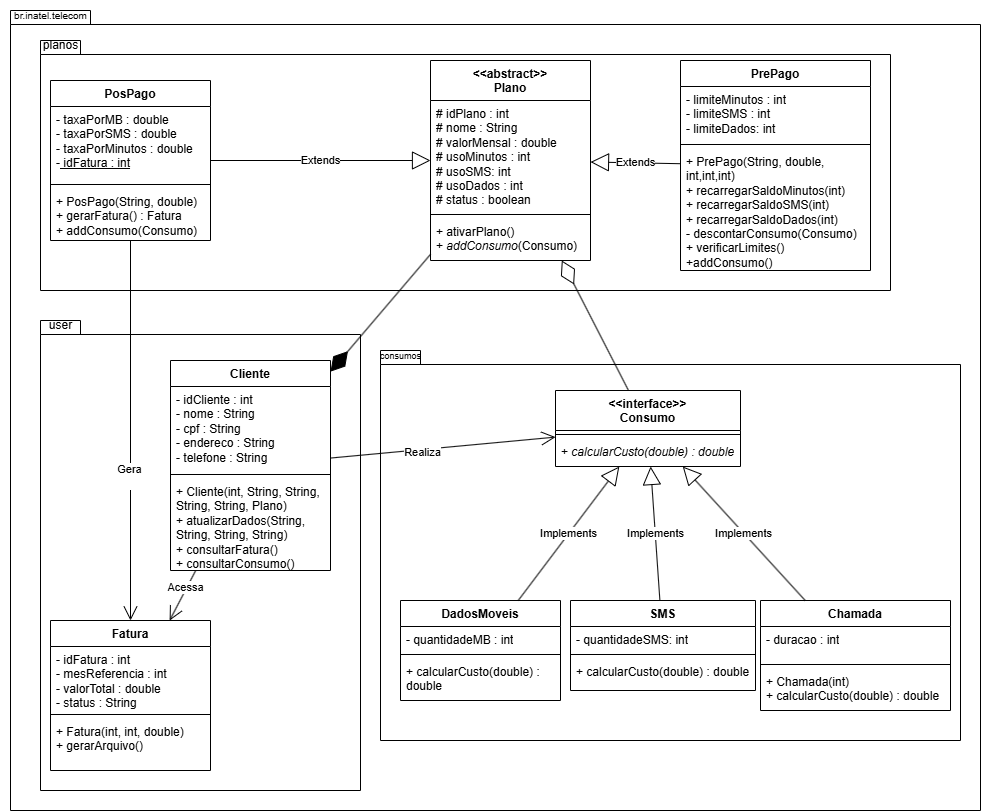

The diagram above was exported from draw.io. Its source (the exported page's mxGraphModel, read from the mxfile embedded in the PNG):
<mxGraphModel dx="2935" dy="626" grid="1" gridSize="10" guides="1" tooltips="1" connect="1" arrows="1" fold="1" page="1" pageScale="1" pageWidth="827" pageHeight="1169" math="0" shadow="0">
  <root>
    <mxCell id="0" />
    <mxCell id="1" parent="0" />
    <mxCell id="7JMxIs7GZ9s6kXWX89o4-2" value="" style="shape=folder;fontStyle=1;spacingTop=10;tabWidth=40;tabHeight=14;tabPosition=left;html=1;whiteSpace=wrap;" parent="1" vertex="1">
      <mxGeometry x="-840" y="10" width="970" height="800" as="geometry" />
    </mxCell>
    <mxCell id="7JMxIs7GZ9s6kXWX89o4-10" value="" style="shape=folder;fontStyle=1;spacingTop=10;tabWidth=40;tabHeight=14;tabPosition=left;html=1;whiteSpace=wrap;" parent="1" vertex="1">
      <mxGeometry x="-810" y="320" width="320" height="470" as="geometry" />
    </mxCell>
    <mxCell id="7JMxIs7GZ9s6kXWX89o4-7" value="" style="shape=folder;fontStyle=1;spacingTop=10;tabWidth=40;tabHeight=14;tabPosition=left;html=1;whiteSpace=wrap;" parent="1" vertex="1">
      <mxGeometry x="-470" y="350" width="580" height="390" as="geometry" />
    </mxCell>
    <mxCell id="7JMxIs7GZ9s6kXWX89o4-4" value="" style="shape=folder;fontStyle=1;spacingTop=10;tabWidth=40;tabHeight=14;tabPosition=left;html=1;whiteSpace=wrap;" parent="1" vertex="1">
      <mxGeometry x="-810" y="40" width="850" height="250" as="geometry" />
    </mxCell>
    <mxCell id="dmAcYqGgInSMjnjWzep9-82" value="&lt;div&gt;&amp;lt;&amp;lt;interface&amp;gt;&amp;gt;&lt;/div&gt;Consumo" style="swimlane;fontStyle=1;align=center;verticalAlign=top;childLayout=stackLayout;horizontal=1;startSize=40;horizontalStack=0;resizeParent=1;resizeParentMax=0;resizeLast=0;collapsible=1;marginBottom=0;whiteSpace=wrap;html=1;" parent="1" vertex="1">
      <mxGeometry x="-295" y="390" width="185" height="76" as="geometry" />
    </mxCell>
    <mxCell id="dmAcYqGgInSMjnjWzep9-84" value="" style="line;strokeWidth=1;fillColor=none;align=left;verticalAlign=middle;spacingTop=-1;spacingLeft=3;spacingRight=3;rotatable=0;labelPosition=right;points=[];portConstraint=eastwest;strokeColor=inherit;" parent="dmAcYqGgInSMjnjWzep9-82" vertex="1">
      <mxGeometry y="40" width="185" height="8" as="geometry" />
    </mxCell>
    <mxCell id="dmAcYqGgInSMjnjWzep9-85" value="+ &lt;i&gt;calcularCusto(double) : double&lt;/i&gt;" style="text;strokeColor=none;fillColor=none;align=left;verticalAlign=top;spacingLeft=4;spacingRight=4;overflow=hidden;rotatable=0;points=[[0,0.5],[1,0.5]];portConstraint=eastwest;whiteSpace=wrap;html=1;" parent="dmAcYqGgInSMjnjWzep9-82" vertex="1">
      <mxGeometry y="48" width="185" height="28" as="geometry" />
    </mxCell>
    <mxCell id="dmAcYqGgInSMjnjWzep9-1" value="&amp;lt;&amp;lt;abstract&amp;gt;&amp;gt;&lt;div&gt;Plano&lt;/div&gt;" style="swimlane;fontStyle=1;align=center;verticalAlign=top;childLayout=stackLayout;horizontal=1;startSize=40;horizontalStack=0;resizeParent=1;resizeParentMax=0;resizeLast=0;collapsible=1;marginBottom=0;whiteSpace=wrap;html=1;" parent="1" vertex="1">
      <mxGeometry x="-420" y="60" width="160" height="200" as="geometry" />
    </mxCell>
    <mxCell id="dmAcYqGgInSMjnjWzep9-2" value="# idPlano : int&lt;div&gt;# nome : String&lt;/div&gt;&lt;div&gt;# valorMensal : double&lt;/div&gt;&lt;div&gt;# usoMinutos : int&lt;/div&gt;&lt;div&gt;# usoSMS: int&lt;/div&gt;&lt;div&gt;# usoDados : int&lt;/div&gt;&lt;div&gt;# status : boolean&lt;/div&gt;&lt;div&gt;&lt;br&gt;&lt;/div&gt;" style="text;strokeColor=none;fillColor=none;align=left;verticalAlign=top;spacingLeft=4;spacingRight=4;overflow=hidden;rotatable=0;points=[[0,0.5],[1,0.5]];portConstraint=eastwest;whiteSpace=wrap;html=1;" parent="dmAcYqGgInSMjnjWzep9-1" vertex="1">
      <mxGeometry y="40" width="160" height="110" as="geometry" />
    </mxCell>
    <mxCell id="dmAcYqGgInSMjnjWzep9-3" value="" style="line;strokeWidth=1;fillColor=none;align=left;verticalAlign=middle;spacingTop=-1;spacingLeft=3;spacingRight=3;rotatable=0;labelPosition=right;points=[];portConstraint=eastwest;strokeColor=inherit;" parent="dmAcYqGgInSMjnjWzep9-1" vertex="1">
      <mxGeometry y="150" width="160" height="8" as="geometry" />
    </mxCell>
    <mxCell id="dmAcYqGgInSMjnjWzep9-4" value="+ ativarPlano()&amp;nbsp;&lt;div&gt;+ &lt;i&gt;addConsumo&lt;/i&gt;(Consumo)&amp;nbsp;&lt;/div&gt;" style="text;strokeColor=none;fillColor=none;align=left;verticalAlign=top;spacingLeft=4;spacingRight=4;overflow=hidden;rotatable=0;points=[[0,0.5],[1,0.5]];portConstraint=eastwest;whiteSpace=wrap;html=1;" parent="dmAcYqGgInSMjnjWzep9-1" vertex="1">
      <mxGeometry y="158" width="160" height="42" as="geometry" />
    </mxCell>
    <mxCell id="dmAcYqGgInSMjnjWzep9-5" value="PrePago" style="swimlane;fontStyle=1;align=center;verticalAlign=top;childLayout=stackLayout;horizontal=1;startSize=26;horizontalStack=0;resizeParent=1;resizeParentMax=0;resizeLast=0;collapsible=1;marginBottom=0;whiteSpace=wrap;html=1;" parent="1" vertex="1">
      <mxGeometry x="-170" y="60" width="190" height="210" as="geometry" />
    </mxCell>
    <mxCell id="dmAcYqGgInSMjnjWzep9-6" value="&lt;div&gt;&lt;div&gt;- limiteMinutos : int&lt;/div&gt;&lt;div&gt;- limiteSMS : int&lt;/div&gt;&lt;div&gt;- limiteDados: int&lt;/div&gt;&lt;/div&gt;" style="text;strokeColor=none;fillColor=none;align=left;verticalAlign=top;spacingLeft=4;spacingRight=4;overflow=hidden;rotatable=0;points=[[0,0.5],[1,0.5]];portConstraint=eastwest;whiteSpace=wrap;html=1;" parent="dmAcYqGgInSMjnjWzep9-5" vertex="1">
      <mxGeometry y="26" width="190" height="54" as="geometry" />
    </mxCell>
    <mxCell id="dmAcYqGgInSMjnjWzep9-7" value="" style="line;strokeWidth=1;fillColor=none;align=left;verticalAlign=middle;spacingTop=-1;spacingLeft=3;spacingRight=3;rotatable=0;labelPosition=right;points=[];portConstraint=eastwest;strokeColor=inherit;" parent="dmAcYqGgInSMjnjWzep9-5" vertex="1">
      <mxGeometry y="80" width="190" height="8" as="geometry" />
    </mxCell>
    <mxCell id="dmAcYqGgInSMjnjWzep9-8" value="&lt;div&gt;+ PrePago(String, double, int,int,int)&lt;/div&gt;+ recarregarSaldoMinutos(int)&lt;div&gt;+ recarregarSaldoSMS(int)&lt;/div&gt;&lt;div&gt;+ recarregarSaldoDados(int)&lt;br&gt;&lt;div&gt;- descontarConsumo(Consumo)&lt;/div&gt;&lt;div&gt;+ verificarLimites()&lt;/div&gt;&lt;/div&gt;&lt;div&gt;+addConsumo()&lt;/div&gt;" style="text;strokeColor=none;fillColor=none;align=left;verticalAlign=top;spacingLeft=4;spacingRight=4;overflow=hidden;rotatable=0;points=[[0,0.5],[1,0.5]];portConstraint=eastwest;whiteSpace=wrap;html=1;" parent="dmAcYqGgInSMjnjWzep9-5" vertex="1">
      <mxGeometry y="88" width="190" height="122" as="geometry" />
    </mxCell>
    <mxCell id="dmAcYqGgInSMjnjWzep9-9" value="Cliente" style="swimlane;fontStyle=1;align=center;verticalAlign=top;childLayout=stackLayout;horizontal=1;startSize=26;horizontalStack=0;resizeParent=1;resizeParentMax=0;resizeLast=0;collapsible=1;marginBottom=0;whiteSpace=wrap;html=1;" parent="1" vertex="1">
      <mxGeometry x="-680" y="360" width="160" height="210" as="geometry" />
    </mxCell>
    <mxCell id="dmAcYqGgInSMjnjWzep9-10" value="- idCliente : int&lt;div&gt;- nome : String&lt;/div&gt;&lt;div&gt;- cpf : String&lt;/div&gt;&lt;div&gt;- endereco : String&lt;/div&gt;&lt;div&gt;- telefone : String&lt;/div&gt;" style="text;strokeColor=none;fillColor=none;align=left;verticalAlign=top;spacingLeft=4;spacingRight=4;overflow=hidden;rotatable=0;points=[[0,0.5],[1,0.5]];portConstraint=eastwest;whiteSpace=wrap;html=1;" parent="dmAcYqGgInSMjnjWzep9-9" vertex="1">
      <mxGeometry y="26" width="160" height="84" as="geometry" />
    </mxCell>
    <mxCell id="dmAcYqGgInSMjnjWzep9-11" value="" style="line;strokeWidth=1;fillColor=none;align=left;verticalAlign=middle;spacingTop=-1;spacingLeft=3;spacingRight=3;rotatable=0;labelPosition=right;points=[];portConstraint=eastwest;strokeColor=inherit;" parent="dmAcYqGgInSMjnjWzep9-9" vertex="1">
      <mxGeometry y="110" width="160" height="8" as="geometry" />
    </mxCell>
    <mxCell id="dmAcYqGgInSMjnjWzep9-12" value="+ Cliente(int, String, String, String, String, Plano)&lt;br&gt;&lt;div&gt;+ atualizarDados(String, String, String, String)&lt;/div&gt;&lt;div&gt;+ consultarFatura()&lt;/div&gt;&lt;div&gt;+ consultarConsumo()&lt;/div&gt;" style="text;strokeColor=none;fillColor=none;align=left;verticalAlign=top;spacingLeft=4;spacingRight=4;overflow=hidden;rotatable=0;points=[[0,0.5],[1,0.5]];portConstraint=eastwest;whiteSpace=wrap;html=1;" parent="dmAcYqGgInSMjnjWzep9-9" vertex="1">
      <mxGeometry y="118" width="160" height="92" as="geometry" />
    </mxCell>
    <mxCell id="dmAcYqGgInSMjnjWzep9-19" value="Chamada" style="swimlane;fontStyle=1;align=center;verticalAlign=top;childLayout=stackLayout;horizontal=1;startSize=26;horizontalStack=0;resizeParent=1;resizeParentMax=0;resizeLast=0;collapsible=1;marginBottom=0;whiteSpace=wrap;html=1;" parent="1" vertex="1">
      <mxGeometry x="-90" y="600" width="190" height="110" as="geometry" />
    </mxCell>
    <mxCell id="dmAcYqGgInSMjnjWzep9-20" value="&lt;div&gt;- duracao : int&lt;/div&gt;" style="text;strokeColor=none;fillColor=none;align=left;verticalAlign=top;spacingLeft=4;spacingRight=4;overflow=hidden;rotatable=0;points=[[0,0.5],[1,0.5]];portConstraint=eastwest;whiteSpace=wrap;html=1;" parent="dmAcYqGgInSMjnjWzep9-19" vertex="1">
      <mxGeometry y="26" width="190" height="34" as="geometry" />
    </mxCell>
    <mxCell id="dmAcYqGgInSMjnjWzep9-21" value="" style="line;strokeWidth=1;fillColor=none;align=left;verticalAlign=middle;spacingTop=-1;spacingLeft=3;spacingRight=3;rotatable=0;labelPosition=right;points=[];portConstraint=eastwest;strokeColor=inherit;" parent="dmAcYqGgInSMjnjWzep9-19" vertex="1">
      <mxGeometry y="60" width="190" height="8" as="geometry" />
    </mxCell>
    <mxCell id="dmAcYqGgInSMjnjWzep9-22" value="&lt;div&gt;+ Chamada(int)&lt;br&gt;+ calcularCusto(double) : double&lt;/div&gt;" style="text;strokeColor=none;fillColor=none;align=left;verticalAlign=top;spacingLeft=4;spacingRight=4;overflow=hidden;rotatable=0;points=[[0,0.5],[1,0.5]];portConstraint=eastwest;whiteSpace=wrap;html=1;" parent="dmAcYqGgInSMjnjWzep9-19" vertex="1">
      <mxGeometry y="68" width="190" height="42" as="geometry" />
    </mxCell>
    <mxCell id="dmAcYqGgInSMjnjWzep9-23" value="SMS" style="swimlane;fontStyle=1;align=center;verticalAlign=top;childLayout=stackLayout;horizontal=1;startSize=26;horizontalStack=0;resizeParent=1;resizeParentMax=0;resizeLast=0;collapsible=1;marginBottom=0;whiteSpace=wrap;html=1;" parent="1" vertex="1">
      <mxGeometry x="-280" y="600" width="185" height="90" as="geometry" />
    </mxCell>
    <mxCell id="dmAcYqGgInSMjnjWzep9-24" value="&lt;div&gt;- quantidadeSMS: int&lt;/div&gt;&lt;div&gt;&lt;br&gt;&lt;/div&gt;" style="text;strokeColor=none;fillColor=none;align=left;verticalAlign=top;spacingLeft=4;spacingRight=4;overflow=hidden;rotatable=0;points=[[0,0.5],[1,0.5]];portConstraint=eastwest;whiteSpace=wrap;html=1;" parent="dmAcYqGgInSMjnjWzep9-23" vertex="1">
      <mxGeometry y="26" width="185" height="24" as="geometry" />
    </mxCell>
    <mxCell id="dmAcYqGgInSMjnjWzep9-25" value="" style="line;strokeWidth=1;fillColor=none;align=left;verticalAlign=middle;spacingTop=-1;spacingLeft=3;spacingRight=3;rotatable=0;labelPosition=right;points=[];portConstraint=eastwest;strokeColor=inherit;" parent="dmAcYqGgInSMjnjWzep9-23" vertex="1">
      <mxGeometry y="50" width="185" height="8" as="geometry" />
    </mxCell>
    <mxCell id="dmAcYqGgInSMjnjWzep9-26" value="&lt;div&gt;+ calcularCusto(double) : double&lt;/div&gt;" style="text;strokeColor=none;fillColor=none;align=left;verticalAlign=top;spacingLeft=4;spacingRight=4;overflow=hidden;rotatable=0;points=[[0,0.5],[1,0.5]];portConstraint=eastwest;whiteSpace=wrap;html=1;" parent="dmAcYqGgInSMjnjWzep9-23" vertex="1">
      <mxGeometry y="58" width="185" height="32" as="geometry" />
    </mxCell>
    <mxCell id="dmAcYqGgInSMjnjWzep9-28" value="DadosMoveis" style="swimlane;fontStyle=1;align=center;verticalAlign=top;childLayout=stackLayout;horizontal=1;startSize=26;horizontalStack=0;resizeParent=1;resizeParentMax=0;resizeLast=0;collapsible=1;marginBottom=0;whiteSpace=wrap;html=1;" parent="1" vertex="1">
      <mxGeometry x="-450" y="600" width="160" height="100" as="geometry" />
    </mxCell>
    <mxCell id="dmAcYqGgInSMjnjWzep9-29" value="&lt;div&gt;- quantidadeMB : int&lt;/div&gt;" style="text;strokeColor=none;fillColor=none;align=left;verticalAlign=top;spacingLeft=4;spacingRight=4;overflow=hidden;rotatable=0;points=[[0,0.5],[1,0.5]];portConstraint=eastwest;whiteSpace=wrap;html=1;" parent="dmAcYqGgInSMjnjWzep9-28" vertex="1">
      <mxGeometry y="26" width="160" height="24" as="geometry" />
    </mxCell>
    <mxCell id="dmAcYqGgInSMjnjWzep9-30" value="" style="line;strokeWidth=1;fillColor=none;align=left;verticalAlign=middle;spacingTop=-1;spacingLeft=3;spacingRight=3;rotatable=0;labelPosition=right;points=[];portConstraint=eastwest;strokeColor=inherit;" parent="dmAcYqGgInSMjnjWzep9-28" vertex="1">
      <mxGeometry y="50" width="160" height="8" as="geometry" />
    </mxCell>
    <mxCell id="dmAcYqGgInSMjnjWzep9-31" value="&lt;div&gt;+ calcularCusto(double) : double&lt;/div&gt;" style="text;strokeColor=none;fillColor=none;align=left;verticalAlign=top;spacingLeft=4;spacingRight=4;overflow=hidden;rotatable=0;points=[[0,0.5],[1,0.5]];portConstraint=eastwest;whiteSpace=wrap;html=1;" parent="dmAcYqGgInSMjnjWzep9-28" vertex="1">
      <mxGeometry y="58" width="160" height="42" as="geometry" />
    </mxCell>
    <mxCell id="dmAcYqGgInSMjnjWzep9-32" value="Fatura" style="swimlane;fontStyle=1;align=center;verticalAlign=top;childLayout=stackLayout;horizontal=1;startSize=26;horizontalStack=0;resizeParent=1;resizeParentMax=0;resizeLast=0;collapsible=1;marginBottom=0;whiteSpace=wrap;html=1;" parent="1" vertex="1">
      <mxGeometry x="-800" y="620" width="160" height="150" as="geometry" />
    </mxCell>
    <mxCell id="dmAcYqGgInSMjnjWzep9-33" value="- idFatura : int&lt;div&gt;- mesReferencia : int&lt;/div&gt;&lt;div&gt;- valorTotal : double&lt;/div&gt;&lt;div&gt;- status : String&amp;nbsp;&lt;/div&gt;" style="text;strokeColor=none;fillColor=none;align=left;verticalAlign=top;spacingLeft=4;spacingRight=4;overflow=hidden;rotatable=0;points=[[0,0.5],[1,0.5]];portConstraint=eastwest;whiteSpace=wrap;html=1;" parent="dmAcYqGgInSMjnjWzep9-32" vertex="1">
      <mxGeometry y="26" width="160" height="64" as="geometry" />
    </mxCell>
    <mxCell id="dmAcYqGgInSMjnjWzep9-34" value="" style="line;strokeWidth=1;fillColor=none;align=left;verticalAlign=middle;spacingTop=-1;spacingLeft=3;spacingRight=3;rotatable=0;labelPosition=right;points=[];portConstraint=eastwest;strokeColor=inherit;" parent="dmAcYqGgInSMjnjWzep9-32" vertex="1">
      <mxGeometry y="90" width="160" height="8" as="geometry" />
    </mxCell>
    <mxCell id="dmAcYqGgInSMjnjWzep9-35" value="&lt;div&gt;+ Fatura(int, int, double)&lt;/div&gt;&lt;div&gt;+ gerarArquivo()&lt;/div&gt;" style="text;strokeColor=none;fillColor=none;align=left;verticalAlign=top;spacingLeft=4;spacingRight=4;overflow=hidden;rotatable=0;points=[[0,0.5],[1,0.5]];portConstraint=eastwest;whiteSpace=wrap;html=1;" parent="dmAcYqGgInSMjnjWzep9-32" vertex="1">
      <mxGeometry y="98" width="160" height="52" as="geometry" />
    </mxCell>
    <mxCell id="dmAcYqGgInSMjnjWzep9-45" value="Extends" style="endArrow=block;endSize=16;endFill=0;html=1;rounded=0;" parent="1" source="dmAcYqGgInSMjnjWzep9-5" target="dmAcYqGgInSMjnjWzep9-1" edge="1">
      <mxGeometry width="160" relative="1" as="geometry">
        <mxPoint x="-340" y="335" as="sourcePoint" />
        <mxPoint x="-220" y="385" as="targetPoint" />
      </mxGeometry>
    </mxCell>
    <mxCell id="dmAcYqGgInSMjnjWzep9-46" value="Extends" style="endArrow=block;endSize=16;endFill=0;html=1;rounded=0;" parent="1" source="N9w_oRODuVY9wh24xv-b-6" target="dmAcYqGgInSMjnjWzep9-1" edge="1">
      <mxGeometry width="160" relative="1" as="geometry">
        <mxPoint x="-610" y="169.25714285714292" as="sourcePoint" />
        <mxPoint x="-97.5" y="270" as="targetPoint" />
      </mxGeometry>
    </mxCell>
    <mxCell id="dmAcYqGgInSMjnjWzep9-87" value="Implements" style="endArrow=block;endSize=16;endFill=0;html=1;rounded=0;" parent="1" source="dmAcYqGgInSMjnjWzep9-28" target="dmAcYqGgInSMjnjWzep9-82" edge="1">
      <mxGeometry width="160" relative="1" as="geometry">
        <mxPoint x="-400" y="540" as="sourcePoint" />
        <mxPoint x="-290" y="620" as="targetPoint" />
      </mxGeometry>
    </mxCell>
    <mxCell id="dmAcYqGgInSMjnjWzep9-88" value="Implements" style="endArrow=block;endSize=16;endFill=0;html=1;rounded=0;" parent="1" source="dmAcYqGgInSMjnjWzep9-23" target="dmAcYqGgInSMjnjWzep9-82" edge="1">
      <mxGeometry width="160" relative="1" as="geometry">
        <mxPoint x="-280" y="690" as="sourcePoint" />
        <mxPoint x="-209" y="610" as="targetPoint" />
      </mxGeometry>
    </mxCell>
    <mxCell id="dmAcYqGgInSMjnjWzep9-89" value="Implements" style="endArrow=block;endSize=16;endFill=0;html=1;rounded=0;" parent="1" source="dmAcYqGgInSMjnjWzep9-19" target="dmAcYqGgInSMjnjWzep9-82" edge="1">
      <mxGeometry width="160" relative="1" as="geometry">
        <mxPoint x="-143" y="705" as="sourcePoint" />
        <mxPoint x="-150" y="630" as="targetPoint" />
      </mxGeometry>
    </mxCell>
    <mxCell id="dmAcYqGgInSMjnjWzep9-90" value="" style="endArrow=open;endFill=1;endSize=12;html=1;rounded=0;" parent="1" source="N9w_oRODuVY9wh24xv-b-6" target="dmAcYqGgInSMjnjWzep9-32" edge="1">
      <mxGeometry width="160" relative="1" as="geometry">
        <mxPoint x="-694.3579766536966" y="284" as="sourcePoint" />
        <mxPoint x="-706.8979655909354" y="256.53051613596983" as="targetPoint" />
      </mxGeometry>
    </mxCell>
    <mxCell id="dmAcYqGgInSMjnjWzep9-92" value="Gera&lt;div&gt;&lt;br&gt;&lt;/div&gt;" style="edgeLabel;html=1;align=center;verticalAlign=middle;resizable=0;points=[];" parent="dmAcYqGgInSMjnjWzep9-90" vertex="1" connectable="0">
      <mxGeometry x="0.2356" y="-2" relative="1" as="geometry">
        <mxPoint as="offset" />
      </mxGeometry>
    </mxCell>
    <mxCell id="dmAcYqGgInSMjnjWzep9-91" value="" style="endArrow=open;endFill=1;endSize=12;html=1;rounded=0;" parent="1" source="dmAcYqGgInSMjnjWzep9-9" target="dmAcYqGgInSMjnjWzep9-32" edge="1">
      <mxGeometry width="160" relative="1" as="geometry">
        <mxPoint x="-720" y="230" as="sourcePoint" />
        <mxPoint x="-572.9807692307693" y="530.0000000000005" as="targetPoint" />
      </mxGeometry>
    </mxCell>
    <mxCell id="dmAcYqGgInSMjnjWzep9-93" value="Acessa" style="edgeLabel;html=1;align=center;verticalAlign=middle;resizable=0;points=[];" parent="dmAcYqGgInSMjnjWzep9-91" vertex="1" connectable="0">
      <mxGeometry x="-0.3176" y="-1" relative="1" as="geometry">
        <mxPoint x="-1" as="offset" />
      </mxGeometry>
    </mxCell>
    <mxCell id="dmAcYqGgInSMjnjWzep9-94" value="" style="endArrow=open;endFill=1;endSize=12;html=1;rounded=0;" parent="1" source="dmAcYqGgInSMjnjWzep9-9" target="dmAcYqGgInSMjnjWzep9-82" edge="1">
      <mxGeometry width="160" relative="1" as="geometry">
        <mxPoint x="-480" y="420" as="sourcePoint" />
        <mxPoint x="-320" y="420" as="targetPoint" />
      </mxGeometry>
    </mxCell>
    <mxCell id="dmAcYqGgInSMjnjWzep9-95" value="Realiza" style="edgeLabel;html=1;align=center;verticalAlign=middle;resizable=0;points=[];" parent="dmAcYqGgInSMjnjWzep9-94" vertex="1" connectable="0">
      <mxGeometry x="-0.1888" y="-2" relative="1" as="geometry">
        <mxPoint as="offset" />
      </mxGeometry>
    </mxCell>
    <mxCell id="7JMxIs7GZ9s6kXWX89o4-3" value="&lt;font style=&quot;font-size: 10px;&quot;&gt;br.inatel.telecom&lt;/font&gt;" style="text;html=1;align=center;verticalAlign=middle;resizable=0;points=[];autosize=1;strokeColor=none;fillColor=none;" parent="1" vertex="1">
      <mxGeometry x="-850" width="100" height="30" as="geometry" />
    </mxCell>
    <mxCell id="7JMxIs7GZ9s6kXWX89o4-6" value="planos" style="text;html=1;align=center;verticalAlign=middle;resizable=0;points=[];autosize=1;strokeColor=none;fillColor=none;" parent="1" vertex="1">
      <mxGeometry x="-820" y="30" width="60" height="30" as="geometry" />
    </mxCell>
    <mxCell id="7JMxIs7GZ9s6kXWX89o4-8" value="&lt;font style=&quot;font-size: 9px;&quot;&gt;consumos&lt;/font&gt;" style="text;html=1;align=center;verticalAlign=middle;resizable=0;points=[];autosize=1;strokeColor=none;fillColor=none;" parent="1" vertex="1">
      <mxGeometry x="-480" y="340" width="60" height="30" as="geometry" />
    </mxCell>
    <mxCell id="7JMxIs7GZ9s6kXWX89o4-11" value="user" style="text;html=1;align=center;verticalAlign=middle;resizable=0;points=[];autosize=1;strokeColor=none;fillColor=none;" parent="1" vertex="1">
      <mxGeometry x="-815" y="310" width="50" height="30" as="geometry" />
    </mxCell>
    <mxCell id="N9w_oRODuVY9wh24xv-b-6" value="PosPago" style="swimlane;fontStyle=1;align=center;verticalAlign=top;childLayout=stackLayout;horizontal=1;startSize=26;horizontalStack=0;resizeParent=1;resizeParentMax=0;resizeLast=0;collapsible=1;marginBottom=0;whiteSpace=wrap;html=1;" parent="1" vertex="1">
      <mxGeometry x="-800" y="80" width="160" height="160" as="geometry" />
    </mxCell>
    <mxCell id="N9w_oRODuVY9wh24xv-b-7" value="- taxaPorMB : double&lt;div&gt;- taxaPorSMS : double&lt;/div&gt;&lt;div&gt;- taxaPorMinutos : double&lt;/div&gt;&lt;div&gt;-&lt;u&gt; idFatura : int&lt;/u&gt;&lt;/div&gt;" style="text;strokeColor=none;fillColor=none;align=left;verticalAlign=top;spacingLeft=4;spacingRight=4;overflow=hidden;rotatable=0;points=[[0,0.5],[1,0.5]];portConstraint=eastwest;whiteSpace=wrap;html=1;" parent="N9w_oRODuVY9wh24xv-b-6" vertex="1">
      <mxGeometry y="26" width="160" height="74" as="geometry" />
    </mxCell>
    <mxCell id="N9w_oRODuVY9wh24xv-b-8" value="" style="line;strokeWidth=1;fillColor=none;align=left;verticalAlign=middle;spacingTop=-1;spacingLeft=3;spacingRight=3;rotatable=0;labelPosition=right;points=[];portConstraint=eastwest;strokeColor=inherit;" parent="N9w_oRODuVY9wh24xv-b-6" vertex="1">
      <mxGeometry y="100" width="160" height="8" as="geometry" />
    </mxCell>
    <mxCell id="N9w_oRODuVY9wh24xv-b-9" value="&lt;div&gt;+ PosPago(String, double)&lt;/div&gt;+ gerarFatura() : Fatura&lt;div&gt;+ addConsumo(Consumo)&lt;/div&gt;" style="text;strokeColor=none;fillColor=none;align=left;verticalAlign=top;spacingLeft=4;spacingRight=4;overflow=hidden;rotatable=0;points=[[0,0.5],[1,0.5]];portConstraint=eastwest;whiteSpace=wrap;html=1;" parent="N9w_oRODuVY9wh24xv-b-6" vertex="1">
      <mxGeometry y="108" width="160" height="52" as="geometry" />
    </mxCell>
    <mxCell id="suNgeTkpcy9uHODBeTIB-1" value="" style="endArrow=diamondThin;endFill=0;endSize=24;html=1;rounded=0;" edge="1" parent="1" source="dmAcYqGgInSMjnjWzep9-82" target="dmAcYqGgInSMjnjWzep9-1">
      <mxGeometry width="160" relative="1" as="geometry">
        <mxPoint x="81.92771929824568" y="160" as="sourcePoint" />
        <mxPoint x="59.997894736842056" y="410" as="targetPoint" />
      </mxGeometry>
    </mxCell>
    <mxCell id="suNgeTkpcy9uHODBeTIB-2" value="" style="endArrow=diamondThin;endFill=1;endSize=24;html=1;rounded=0;" edge="1" parent="1" source="dmAcYqGgInSMjnjWzep9-1" target="dmAcYqGgInSMjnjWzep9-9">
      <mxGeometry width="160" relative="1" as="geometry">
        <mxPoint x="-480" y="330" as="sourcePoint" />
        <mxPoint x="-320" y="330" as="targetPoint" />
      </mxGeometry>
    </mxCell>
  </root>
</mxGraphModel>